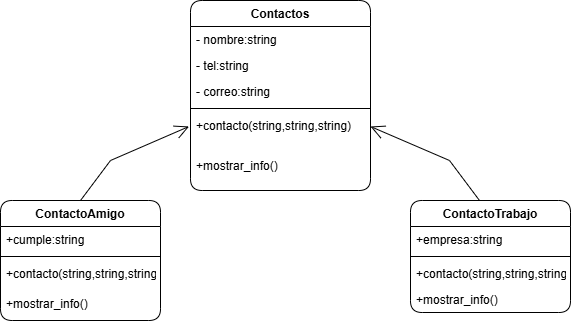

The diagram above was exported from draw.io. Its source (the exported page's mxGraphModel, read from the mxfile embedded in the PNG):
<mxGraphModel dx="948" dy="569" grid="1" gridSize="10" guides="1" tooltips="1" connect="1" arrows="1" fold="1" page="1" pageScale="1" pageWidth="827" pageHeight="1169" math="0" shadow="0">
  <root>
    <mxCell id="0" />
    <mxCell id="1" parent="0" />
    <mxCell id="NNhl38mE9R_DHVlLWhcB-8" value="Contactos" style="swimlane;fontStyle=1;align=center;verticalAlign=top;childLayout=stackLayout;horizontal=1;startSize=26;horizontalStack=0;resizeParent=1;resizeParentMax=0;resizeLast=0;collapsible=1;marginBottom=0;whiteSpace=wrap;html=1;rounded=1;" parent="1" vertex="1">
      <mxGeometry x="280" y="40" width="180" height="190" as="geometry" />
    </mxCell>
    <mxCell id="NNhl38mE9R_DHVlLWhcB-13" value="- nombre:string&lt;div&gt;&lt;br&gt;&lt;/div&gt;" style="text;strokeColor=none;fillColor=none;align=left;verticalAlign=top;spacingLeft=4;spacingRight=4;overflow=hidden;rotatable=0;points=[[0,0.5],[1,0.5]];portConstraint=eastwest;whiteSpace=wrap;html=1;" parent="NNhl38mE9R_DHVlLWhcB-8" vertex="1">
      <mxGeometry y="26" width="180" height="26" as="geometry" />
    </mxCell>
    <mxCell id="NNhl38mE9R_DHVlLWhcB-14" value="- tel:string&lt;div&gt;&lt;br&gt;&lt;/div&gt;" style="text;strokeColor=none;fillColor=none;align=left;verticalAlign=top;spacingLeft=4;spacingRight=4;overflow=hidden;rotatable=0;points=[[0,0.5],[1,0.5]];portConstraint=eastwest;whiteSpace=wrap;html=1;" parent="NNhl38mE9R_DHVlLWhcB-8" vertex="1">
      <mxGeometry y="52" width="180" height="26" as="geometry" />
    </mxCell>
    <mxCell id="NNhl38mE9R_DHVlLWhcB-15" value="- correo:string&amp;nbsp;" style="text;strokeColor=none;fillColor=none;align=left;verticalAlign=top;spacingLeft=4;spacingRight=4;overflow=hidden;rotatable=0;points=[[0,0.5],[1,0.5]];portConstraint=eastwest;whiteSpace=wrap;html=1;" parent="NNhl38mE9R_DHVlLWhcB-8" vertex="1">
      <mxGeometry y="78" width="180" height="26" as="geometry" />
    </mxCell>
    <mxCell id="NNhl38mE9R_DHVlLWhcB-10" value="" style="line;strokeWidth=1;fillColor=none;align=left;verticalAlign=middle;spacingTop=-1;spacingLeft=3;spacingRight=3;rotatable=0;labelPosition=right;points=[];portConstraint=eastwest;strokeColor=inherit;" parent="NNhl38mE9R_DHVlLWhcB-8" vertex="1">
      <mxGeometry y="104" width="180" height="8" as="geometry" />
    </mxCell>
    <mxCell id="NNhl38mE9R_DHVlLWhcB-11" value="+contacto(string,string,string)" style="text;strokeColor=none;fillColor=none;align=left;verticalAlign=top;spacingLeft=4;spacingRight=4;overflow=hidden;rotatable=0;points=[[0,0.5],[1,0.5]];portConstraint=eastwest;whiteSpace=wrap;html=1;" parent="NNhl38mE9R_DHVlLWhcB-8" vertex="1">
      <mxGeometry y="112" width="180" height="40" as="geometry" />
    </mxCell>
    <mxCell id="NNhl38mE9R_DHVlLWhcB-21" value="+mostrar_info()" style="text;strokeColor=none;fillColor=none;align=left;verticalAlign=top;spacingLeft=4;spacingRight=4;overflow=hidden;rotatable=0;points=[[0,0.5],[1,0.5]];portConstraint=eastwest;whiteSpace=wrap;html=1;" parent="NNhl38mE9R_DHVlLWhcB-8" vertex="1">
      <mxGeometry y="152" width="180" height="38" as="geometry" />
    </mxCell>
    <mxCell id="NNhl38mE9R_DHVlLWhcB-26" value="ContactoAmigo" style="swimlane;fontStyle=1;align=center;verticalAlign=top;childLayout=stackLayout;horizontal=1;startSize=26;horizontalStack=0;resizeParent=1;resizeParentMax=0;resizeLast=0;collapsible=1;marginBottom=0;whiteSpace=wrap;html=1;rounded=1;" parent="1" vertex="1">
      <mxGeometry x="90" y="240" width="160" height="120" as="geometry" />
    </mxCell>
    <mxCell id="NNhl38mE9R_DHVlLWhcB-27" value="+cumple:string" style="text;strokeColor=none;fillColor=none;align=left;verticalAlign=top;spacingLeft=4;spacingRight=4;overflow=hidden;rotatable=0;points=[[0,0.5],[1,0.5]];portConstraint=eastwest;whiteSpace=wrap;html=1;" parent="NNhl38mE9R_DHVlLWhcB-26" vertex="1">
      <mxGeometry y="26" width="160" height="26" as="geometry" />
    </mxCell>
    <mxCell id="NNhl38mE9R_DHVlLWhcB-28" value="" style="line;strokeWidth=1;fillColor=none;align=left;verticalAlign=middle;spacingTop=-1;spacingLeft=3;spacingRight=3;rotatable=0;labelPosition=right;points=[];portConstraint=eastwest;strokeColor=inherit;" parent="NNhl38mE9R_DHVlLWhcB-26" vertex="1">
      <mxGeometry y="52" width="160" height="8" as="geometry" />
    </mxCell>
    <mxCell id="NNhl38mE9R_DHVlLWhcB-29" value="+contacto(string,string,string)&lt;div&gt;&lt;br&gt;&lt;/div&gt;" style="text;strokeColor=none;fillColor=none;align=left;verticalAlign=top;spacingLeft=4;spacingRight=4;overflow=hidden;rotatable=0;points=[[0,0.5],[1,0.5]];portConstraint=eastwest;whiteSpace=wrap;html=1;" parent="NNhl38mE9R_DHVlLWhcB-26" vertex="1">
      <mxGeometry y="60" width="160" height="30" as="geometry" />
    </mxCell>
    <mxCell id="NNhl38mE9R_DHVlLWhcB-30" value="+mostrar_info()" style="text;strokeColor=none;fillColor=none;align=left;verticalAlign=top;spacingLeft=4;spacingRight=4;overflow=hidden;rotatable=0;points=[[0,0.5],[1,0.5]];portConstraint=eastwest;whiteSpace=wrap;html=1;" parent="NNhl38mE9R_DHVlLWhcB-26" vertex="1">
      <mxGeometry y="90" width="160" height="30" as="geometry" />
    </mxCell>
    <mxCell id="NNhl38mE9R_DHVlLWhcB-35" value="ContactoTrabajo" style="swimlane;fontStyle=1;align=center;verticalAlign=top;childLayout=stackLayout;horizontal=1;startSize=26;horizontalStack=0;resizeParent=1;resizeParentMax=0;resizeLast=0;collapsible=1;marginBottom=0;whiteSpace=wrap;html=1;rounded=1;" parent="1" vertex="1">
      <mxGeometry x="500" y="240" width="160" height="112" as="geometry" />
    </mxCell>
    <mxCell id="NNhl38mE9R_DHVlLWhcB-36" value="+empresa:string" style="text;strokeColor=none;fillColor=none;align=left;verticalAlign=top;spacingLeft=4;spacingRight=4;overflow=hidden;rotatable=0;points=[[0,0.5],[1,0.5]];portConstraint=eastwest;whiteSpace=wrap;html=1;" parent="NNhl38mE9R_DHVlLWhcB-35" vertex="1">
      <mxGeometry y="26" width="160" height="26" as="geometry" />
    </mxCell>
    <mxCell id="NNhl38mE9R_DHVlLWhcB-37" value="" style="line;strokeWidth=1;fillColor=none;align=left;verticalAlign=middle;spacingTop=-1;spacingLeft=3;spacingRight=3;rotatable=0;labelPosition=right;points=[];portConstraint=eastwest;strokeColor=inherit;" parent="NNhl38mE9R_DHVlLWhcB-35" vertex="1">
      <mxGeometry y="52" width="160" height="8" as="geometry" />
    </mxCell>
    <mxCell id="NNhl38mE9R_DHVlLWhcB-38" value="+contacto(string,string,string)&lt;div&gt;&lt;br&gt;&lt;/div&gt;" style="text;strokeColor=none;fillColor=none;align=left;verticalAlign=top;spacingLeft=4;spacingRight=4;overflow=hidden;rotatable=0;points=[[0,0.5],[1,0.5]];portConstraint=eastwest;whiteSpace=wrap;html=1;" parent="NNhl38mE9R_DHVlLWhcB-35" vertex="1">
      <mxGeometry y="60" width="160" height="26" as="geometry" />
    </mxCell>
    <mxCell id="NNhl38mE9R_DHVlLWhcB-39" value="+mostrar_info()" style="text;strokeColor=none;fillColor=none;align=left;verticalAlign=top;spacingLeft=4;spacingRight=4;overflow=hidden;rotatable=0;points=[[0,0.5],[1,0.5]];portConstraint=eastwest;whiteSpace=wrap;html=1;" parent="NNhl38mE9R_DHVlLWhcB-35" vertex="1">
      <mxGeometry y="86" width="160" height="26" as="geometry" />
    </mxCell>
    <mxCell id="NNhl38mE9R_DHVlLWhcB-40" value="" style="endArrow=open;endFill=1;endSize=12;html=1;rounded=0;exitX=0.5;exitY=0;exitDx=0;exitDy=0;entryX=-0.008;entryY=0.349;entryDx=0;entryDy=0;entryPerimeter=0;" parent="1" source="NNhl38mE9R_DHVlLWhcB-26" target="NNhl38mE9R_DHVlLWhcB-11" edge="1">
      <mxGeometry width="160" relative="1" as="geometry">
        <mxPoint x="330" y="300" as="sourcePoint" />
        <mxPoint x="490" y="300" as="targetPoint" />
        <Array as="points">
          <mxPoint x="200" y="200" />
        </Array>
      </mxGeometry>
    </mxCell>
    <mxCell id="NNhl38mE9R_DHVlLWhcB-41" value="" style="endArrow=open;endFill=1;endSize=12;html=1;rounded=0;exitX=0.5;exitY=0;exitDx=0;exitDy=0;entryX=-0.008;entryY=0.349;entryDx=0;entryDy=0;entryPerimeter=0;" parent="1" edge="1">
      <mxGeometry width="160" relative="1" as="geometry">
        <mxPoint x="569" y="240" as="sourcePoint" />
        <mxPoint x="460" y="166" as="targetPoint" />
        <Array as="points">
          <mxPoint x="539" y="200" />
        </Array>
      </mxGeometry>
    </mxCell>
  </root>
</mxGraphModel>